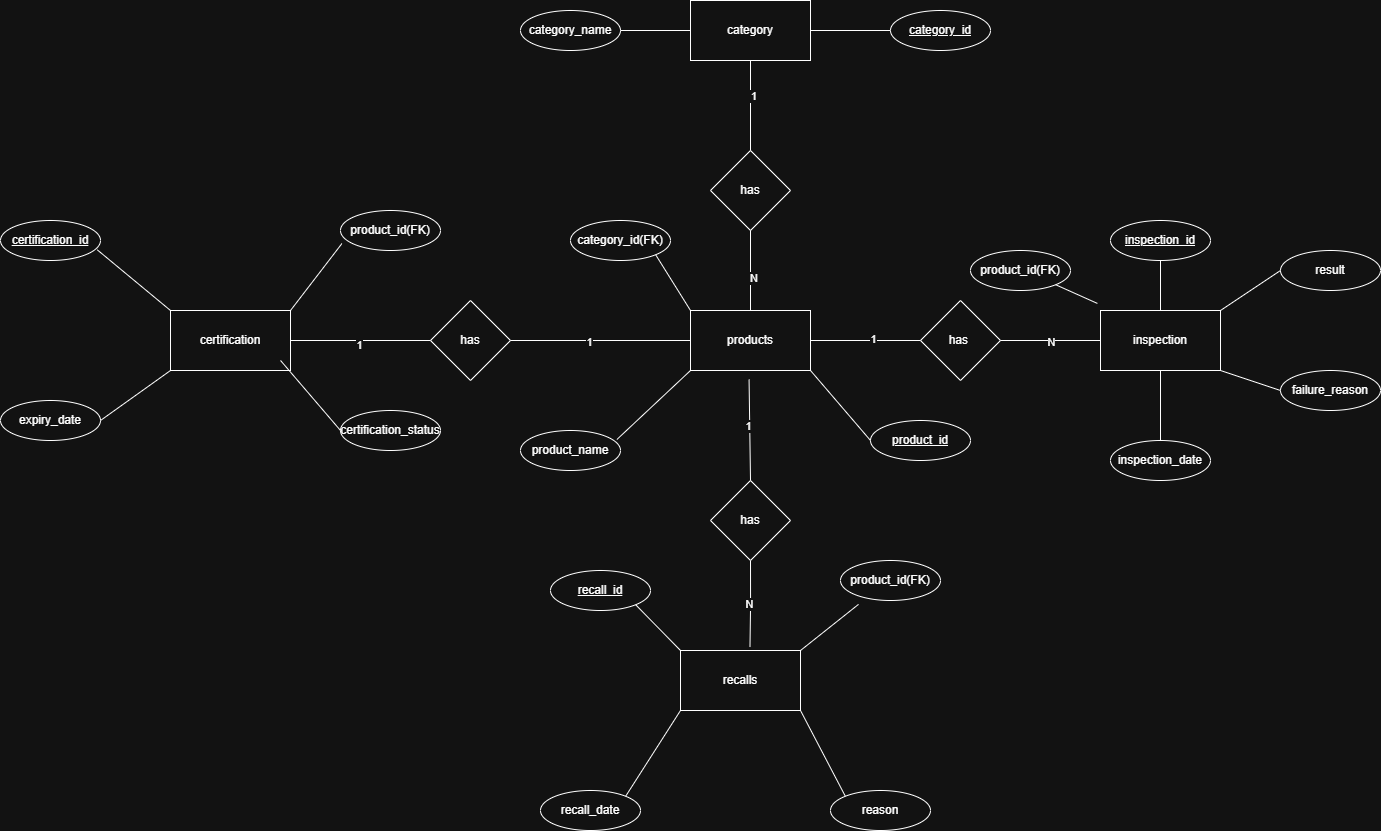

The diagram above was exported from draw.io. Its source (the exported page's mxGraphModel, read from the mxfile embedded in the PNG):
<mxGraphModel dx="1761" dy="531" grid="1" gridSize="10" guides="1" tooltips="1" connect="1" arrows="1" fold="1" page="1" pageScale="1" pageWidth="850" pageHeight="1100" math="0" shadow="0">
  <root>
    <mxCell id="0" />
    <mxCell id="1" parent="0" />
    <mxCell id="jYUOIpp8nph2I35TnjDo-2" parent="1" style="rounded=0;whiteSpace=wrap;html=1;" value="category" vertex="1">
      <mxGeometry height="60" width="120" x="80" y="30" as="geometry" />
    </mxCell>
    <mxCell id="psuuv03nmXIfcLUwCeLy-3" parent="1" style="rhombus;whiteSpace=wrap;html=1;rounded=0;" value="has" vertex="1">
      <mxGeometry height="80" width="80" x="100" y="180" as="geometry" />
    </mxCell>
    <mxCell id="psuuv03nmXIfcLUwCeLy-5" parent="1" style="whiteSpace=wrap;html=1;rounded=0;" value="products" vertex="1">
      <mxGeometry height="60" width="120" x="80" y="340" as="geometry" />
    </mxCell>
    <mxCell id="psuuv03nmXIfcLUwCeLy-7" parent="1" style="rhombus;whiteSpace=wrap;html=1;rounded=0;" value="has&amp;nbsp;" vertex="1">
      <mxGeometry height="80" width="80" x="310" y="330" as="geometry" />
    </mxCell>
    <mxCell id="psuuv03nmXIfcLUwCeLy-58" edge="1" parent="1" source="psuuv03nmXIfcLUwCeLy-13" style="edgeStyle=orthogonalEdgeStyle;rounded=0;orthogonalLoop=1;jettySize=auto;html=1;exitX=0.5;exitY=1;exitDx=0;exitDy=0;endArrow=none;endFill=0;entryX=0.5;entryY=0;entryDx=0;entryDy=0;" target="psuuv03nmXIfcLUwCeLy-61">
      <mxGeometry relative="1" as="geometry">
        <mxPoint x="610" y="430" as="targetPoint" />
      </mxGeometry>
    </mxCell>
    <mxCell id="psuuv03nmXIfcLUwCeLy-60" edge="1" parent="1" source="psuuv03nmXIfcLUwCeLy-64" style="edgeStyle=orthogonalEdgeStyle;rounded=0;orthogonalLoop=1;jettySize=auto;html=1;exitX=0.5;exitY=0;exitDx=0;exitDy=0;endArrow=none;endFill=0;">
      <mxGeometry relative="1" as="geometry">
        <mxPoint x="549.7692307692305" y="280" as="targetPoint" />
      </mxGeometry>
    </mxCell>
    <mxCell id="psuuv03nmXIfcLUwCeLy-13" parent="1" style="whiteSpace=wrap;html=1;rounded=0;" value="inspection" vertex="1">
      <mxGeometry height="60" width="120" x="490" y="340" as="geometry" />
    </mxCell>
    <mxCell id="psuuv03nmXIfcLUwCeLy-15" parent="1" style="rhombus;whiteSpace=wrap;html=1;rounded=0;" value="has" vertex="1">
      <mxGeometry height="80" width="80" x="-180" y="330" as="geometry" />
    </mxCell>
    <mxCell id="psuuv03nmXIfcLUwCeLy-17" parent="1" style="whiteSpace=wrap;html=1;rounded=0;" value="certification" vertex="1">
      <mxGeometry height="60" width="120" x="-440" y="340" as="geometry" />
    </mxCell>
    <mxCell id="psuuv03nmXIfcLUwCeLy-22" edge="1" parent="1" source="psuuv03nmXIfcLUwCeLy-19" style="edgeStyle=orthogonalEdgeStyle;rounded=0;orthogonalLoop=1;jettySize=auto;html=1;endArrow=none;endFill=0;exitX=0.5;exitY=1;exitDx=0;exitDy=0;entryX=0.579;entryY=-0.058;entryDx=0;entryDy=0;entryPerimeter=0;" target="psuuv03nmXIfcLUwCeLy-21" value="">
      <mxGeometry relative="1" as="geometry" />
    </mxCell>
    <mxCell id="psuuv03nmXIfcLUwCeLy-101" connectable="0" parent="psuuv03nmXIfcLUwCeLy-22" style="edgeLabel;html=1;align=center;verticalAlign=middle;resizable=0;points=[];" value="N" vertex="1">
      <mxGeometry relative="1" x="-0.0146" y="-2" as="geometry">
        <mxPoint y="1" as="offset" />
      </mxGeometry>
    </mxCell>
    <mxCell id="psuuv03nmXIfcLUwCeLy-19" parent="1" style="rhombus;whiteSpace=wrap;html=1;rounded=0;" value="has" vertex="1">
      <mxGeometry height="80" width="80" x="100" y="510" as="geometry" />
    </mxCell>
    <mxCell id="psuuv03nmXIfcLUwCeLy-21" parent="1" style="whiteSpace=wrap;html=1;rounded=0;" value="recalls" vertex="1">
      <mxGeometry height="60" width="120" x="70" y="680" as="geometry" />
    </mxCell>
    <mxCell id="psuuv03nmXIfcLUwCeLy-27" edge="1" parent="1" source="psuuv03nmXIfcLUwCeLy-3" style="endArrow=none;html=1;rounded=0;exitX=0.5;exitY=1;exitDx=0;exitDy=0;entryX=0.5;entryY=0;entryDx=0;entryDy=0;" target="psuuv03nmXIfcLUwCeLy-5" value="">
      <mxGeometry relative="1" as="geometry">
        <mxPoint x="139.47" y="280" as="sourcePoint" />
        <mxPoint x="139" y="320" as="targetPoint" />
      </mxGeometry>
    </mxCell>
    <mxCell id="psuuv03nmXIfcLUwCeLy-92" connectable="0" parent="psuuv03nmXIfcLUwCeLy-27" style="edgeLabel;html=1;align=center;verticalAlign=middle;resizable=0;points=[];" value="&amp;nbsp;N" vertex="1">
      <mxGeometry relative="1" x="0.176" y="1" as="geometry">
        <mxPoint as="offset" />
      </mxGeometry>
    </mxCell>
    <mxCell id="psuuv03nmXIfcLUwCeLy-30" edge="1" parent="1" source="psuuv03nmXIfcLUwCeLy-7" style="endArrow=none;html=1;rounded=0;exitX=1;exitY=0.5;exitDx=0;exitDy=0;entryX=0;entryY=0.5;entryDx=0;entryDy=0;" target="psuuv03nmXIfcLUwCeLy-13" value="">
      <mxGeometry relative="1" as="geometry">
        <mxPoint x="180" y="370" as="sourcePoint" />
        <mxPoint x="340" y="370" as="targetPoint" />
      </mxGeometry>
    </mxCell>
    <mxCell id="psuuv03nmXIfcLUwCeLy-95" connectable="0" parent="psuuv03nmXIfcLUwCeLy-30" style="edgeLabel;html=1;align=center;verticalAlign=middle;resizable=0;points=[];" value="N" vertex="1">
      <mxGeometry relative="1" x="0.0114" y="-1" as="geometry">
        <mxPoint as="offset" />
      </mxGeometry>
    </mxCell>
    <mxCell id="psuuv03nmXIfcLUwCeLy-33" edge="1" parent="1" source="psuuv03nmXIfcLUwCeLy-15" style="endArrow=none;html=1;rounded=0;exitX=0;exitY=0.5;exitDx=0;exitDy=0;entryX=1;entryY=0.5;entryDx=0;entryDy=0;" target="psuuv03nmXIfcLUwCeLy-17" value="">
      <mxGeometry relative="1" as="geometry">
        <mxPoint x="180" y="460" as="sourcePoint" />
        <mxPoint x="340" y="460" as="targetPoint" />
      </mxGeometry>
    </mxCell>
    <mxCell id="psuuv03nmXIfcLUwCeLy-99" connectable="0" parent="psuuv03nmXIfcLUwCeLy-33" style="edgeLabel;html=1;align=center;verticalAlign=middle;resizable=0;points=[];" value="1" vertex="1">
      <mxGeometry relative="1" x="0.0339" y="4" as="geometry">
        <mxPoint x="1" as="offset" />
      </mxGeometry>
    </mxCell>
    <mxCell id="psuuv03nmXIfcLUwCeLy-36" parent="1" style="ellipse;whiteSpace=wrap;html=1;align=center;" value="category_name" vertex="1">
      <mxGeometry height="40" width="100" x="-90" y="40" as="geometry" />
    </mxCell>
    <mxCell id="psuuv03nmXIfcLUwCeLy-38" edge="1" parent="1" source="psuuv03nmXIfcLUwCeLy-36" style="endArrow=none;html=1;rounded=0;exitX=1;exitY=0.5;exitDx=0;exitDy=0;entryX=0;entryY=0.5;entryDx=0;entryDy=0;" target="jYUOIpp8nph2I35TnjDo-2" value="">
      <mxGeometry relative="1" as="geometry">
        <mxPoint x="70" y="200" as="sourcePoint" />
        <mxPoint x="230" y="200" as="targetPoint" />
      </mxGeometry>
    </mxCell>
    <mxCell id="psuuv03nmXIfcLUwCeLy-41" parent="1" style="ellipse;whiteSpace=wrap;html=1;align=center;" value="&lt;u&gt;category_id&lt;/u&gt;" vertex="1">
      <mxGeometry height="40" width="100" x="280" y="40" as="geometry" />
    </mxCell>
    <mxCell id="psuuv03nmXIfcLUwCeLy-42" edge="1" parent="1" source="jYUOIpp8nph2I35TnjDo-2" style="endArrow=none;html=1;rounded=0;entryX=0;entryY=0.5;entryDx=0;entryDy=0;exitX=1;exitY=0.5;exitDx=0;exitDy=0;" target="psuuv03nmXIfcLUwCeLy-41" value="">
      <mxGeometry relative="1" as="geometry">
        <mxPoint x="70" y="90" as="sourcePoint" />
        <mxPoint x="230" y="90" as="targetPoint" />
      </mxGeometry>
    </mxCell>
    <mxCell id="psuuv03nmXIfcLUwCeLy-43" parent="1" style="ellipse;whiteSpace=wrap;html=1;align=center;" value="certification_status" vertex="1">
      <mxGeometry height="40" width="100" x="-270" y="440" as="geometry" />
    </mxCell>
    <mxCell id="psuuv03nmXIfcLUwCeLy-44" edge="1" parent="1" source="psuuv03nmXIfcLUwCeLy-43" style="endArrow=none;html=1;rounded=0;entryX=0.917;entryY=0.833;entryDx=0;entryDy=0;exitX=0;exitY=0.5;exitDx=0;exitDy=0;entryPerimeter=0;" target="psuuv03nmXIfcLUwCeLy-17" value="">
      <mxGeometry relative="1" as="geometry">
        <mxPoint x="-320" y="450" as="sourcePoint" />
        <mxPoint x="-150" y="430" as="targetPoint" />
      </mxGeometry>
    </mxCell>
    <mxCell id="psuuv03nmXIfcLUwCeLy-45" parent="1" style="ellipse;whiteSpace=wrap;html=1;align=center;" value="expiry_date" vertex="1">
      <mxGeometry height="40" width="100" x="-610" y="430" as="geometry" />
    </mxCell>
    <mxCell id="psuuv03nmXIfcLUwCeLy-46" edge="1" parent="1" source="psuuv03nmXIfcLUwCeLy-17" style="endArrow=none;html=1;rounded=0;entryX=1;entryY=0.5;entryDx=0;entryDy=0;exitX=0;exitY=1;exitDx=0;exitDy=0;" target="psuuv03nmXIfcLUwCeLy-45" value="">
      <mxGeometry relative="1" as="geometry">
        <mxPoint x="-470" y="400" as="sourcePoint" />
        <mxPoint x="-470" y="370" as="targetPoint" />
      </mxGeometry>
    </mxCell>
    <mxCell id="psuuv03nmXIfcLUwCeLy-47" parent="1" style="ellipse;whiteSpace=wrap;html=1;align=center;fontStyle=4;" value="certification_id" vertex="1">
      <mxGeometry height="40" width="100" x="-610" y="250" as="geometry" />
    </mxCell>
    <mxCell id="psuuv03nmXIfcLUwCeLy-48" edge="1" parent="1" source="psuuv03nmXIfcLUwCeLy-17" style="endArrow=none;html=1;rounded=0;exitX=0;exitY=0;exitDx=0;exitDy=0;entryX=0.968;entryY=0.734;entryDx=0;entryDy=0;entryPerimeter=0;" target="psuuv03nmXIfcLUwCeLy-47" value="">
      <mxGeometry relative="1" as="geometry">
        <mxPoint x="-240" y="310" as="sourcePoint" />
        <mxPoint x="-380" y="310" as="targetPoint" />
      </mxGeometry>
    </mxCell>
    <mxCell id="psuuv03nmXIfcLUwCeLy-51" parent="1" style="ellipse;whiteSpace=wrap;html=1;align=center;" value="recall_date" vertex="1">
      <mxGeometry height="40" width="100" x="-70" y="820" as="geometry" />
    </mxCell>
    <mxCell id="psuuv03nmXIfcLUwCeLy-54" parent="1" style="ellipse;whiteSpace=wrap;html=1;align=center;" value="reason" vertex="1">
      <mxGeometry height="40" width="100" x="220" y="820" as="geometry" />
    </mxCell>
    <mxCell id="psuuv03nmXIfcLUwCeLy-57" parent="1" style="ellipse;whiteSpace=wrap;html=1;align=center;fontStyle=4;" value="recall_id" vertex="1">
      <mxGeometry height="40" width="100" x="-60" y="600" as="geometry" />
    </mxCell>
    <mxCell id="psuuv03nmXIfcLUwCeLy-61" parent="1" style="ellipse;whiteSpace=wrap;html=1;align=center;" value="inspection_date" vertex="1">
      <mxGeometry height="40" width="100" x="499.9992307692305" y="470" as="geometry" />
    </mxCell>
    <mxCell id="psuuv03nmXIfcLUwCeLy-62" parent="1" style="ellipse;whiteSpace=wrap;html=1;align=center;" value="result" vertex="1">
      <mxGeometry height="40" width="100" x="670" y="280" as="geometry" />
    </mxCell>
    <mxCell id="psuuv03nmXIfcLUwCeLy-63" edge="1" parent="1" source="psuuv03nmXIfcLUwCeLy-13" style="endArrow=none;html=1;rounded=0;exitX=1;exitY=0;exitDx=0;exitDy=0;entryX=0;entryY=0.5;entryDx=0;entryDy=0;" target="psuuv03nmXIfcLUwCeLy-62" value="">
      <mxGeometry relative="1" as="geometry">
        <mxPoint x="440" y="470" as="sourcePoint" />
        <mxPoint x="600" y="470" as="targetPoint" />
      </mxGeometry>
    </mxCell>
    <mxCell id="psuuv03nmXIfcLUwCeLy-65" edge="1" parent="1" source="psuuv03nmXIfcLUwCeLy-13" style="edgeStyle=orthogonalEdgeStyle;rounded=0;orthogonalLoop=1;jettySize=auto;html=1;exitX=0.5;exitY=0;exitDx=0;exitDy=0;endArrow=none;endFill=0;entryX=0.5;entryY=1;entryDx=0;entryDy=0;" target="psuuv03nmXIfcLUwCeLy-64" value="">
      <mxGeometry relative="1" as="geometry">
        <mxPoint x="550" y="340" as="sourcePoint" />
        <mxPoint x="549.7692307692305" y="280" as="targetPoint" />
      </mxGeometry>
    </mxCell>
    <mxCell id="psuuv03nmXIfcLUwCeLy-64" parent="1" style="ellipse;whiteSpace=wrap;html=1;align=center;fontStyle=4;" value="inspection_id" vertex="1">
      <mxGeometry height="40" width="100" x="500" y="250" as="geometry" />
    </mxCell>
    <mxCell id="psuuv03nmXIfcLUwCeLy-66" parent="1" style="ellipse;whiteSpace=wrap;html=1;align=center;" value="failure_reason" vertex="1">
      <mxGeometry height="40" width="100" x="670" y="400" as="geometry" />
    </mxCell>
    <mxCell id="psuuv03nmXIfcLUwCeLy-67" edge="1" parent="1" source="psuuv03nmXIfcLUwCeLy-13" style="endArrow=none;html=1;rounded=0;exitX=1;exitY=1;exitDx=0;exitDy=0;entryX=0;entryY=0.5;entryDx=0;entryDy=0;" target="psuuv03nmXIfcLUwCeLy-66" value="">
      <mxGeometry relative="1" as="geometry">
        <mxPoint x="470" y="400" as="sourcePoint" />
        <mxPoint x="630" y="400" as="targetPoint" />
      </mxGeometry>
    </mxCell>
    <mxCell id="psuuv03nmXIfcLUwCeLy-71" parent="1" style="ellipse;whiteSpace=wrap;html=1;align=center;fontStyle=4;" value="product_id" vertex="1">
      <mxGeometry height="40" width="100" x="260" y="450" as="geometry" />
    </mxCell>
    <mxCell id="psuuv03nmXIfcLUwCeLy-72" edge="1" parent="1" source="psuuv03nmXIfcLUwCeLy-73" style="endArrow=none;html=1;rounded=0;exitX=0.964;exitY=0.225;exitDx=0;exitDy=0;entryX=0;entryY=1;entryDx=0;entryDy=0;exitPerimeter=0;" target="psuuv03nmXIfcLUwCeLy-5" value="">
      <mxGeometry relative="1" as="geometry">
        <mxPoint x="10" y="470" as="sourcePoint" />
        <mxPoint x="370" y="440" as="targetPoint" />
      </mxGeometry>
    </mxCell>
    <mxCell id="psuuv03nmXIfcLUwCeLy-73" parent="1" style="ellipse;whiteSpace=wrap;html=1;align=center;" value="product_name" vertex="1">
      <mxGeometry height="40" width="100" x="-90" y="460" as="geometry" />
    </mxCell>
    <mxCell id="psuuv03nmXIfcLUwCeLy-76" edge="1" parent="1" source="psuuv03nmXIfcLUwCeLy-5" style="endArrow=none;html=1;rounded=0;exitX=1;exitY=1;exitDx=0;exitDy=0;entryX=0;entryY=0.5;entryDx=0;entryDy=0;" target="psuuv03nmXIfcLUwCeLy-71" value="">
      <mxGeometry relative="1" as="geometry">
        <mxPoint x="270" y="500" as="sourcePoint" />
        <mxPoint x="430" y="500" as="targetPoint" />
      </mxGeometry>
    </mxCell>
    <mxCell id="psuuv03nmXIfcLUwCeLy-78" parent="1" style="ellipse;whiteSpace=wrap;html=1;align=center;" value="product_id(FK)" vertex="1">
      <mxGeometry height="40" width="100" x="230" y="590" as="geometry" />
    </mxCell>
    <mxCell id="psuuv03nmXIfcLUwCeLy-79" edge="1" parent="1" source="psuuv03nmXIfcLUwCeLy-21" style="endArrow=none;html=1;rounded=0;exitX=1;exitY=0;exitDx=0;exitDy=0;entryX=0.18;entryY=1.097;entryDx=0;entryDy=0;entryPerimeter=0;" target="psuuv03nmXIfcLUwCeLy-78" value="">
      <mxGeometry relative="1" as="geometry">
        <mxPoint x="170" y="590" as="sourcePoint" />
        <mxPoint x="330" y="590" as="targetPoint" />
      </mxGeometry>
    </mxCell>
    <mxCell id="psuuv03nmXIfcLUwCeLy-80" edge="1" parent="1" source="psuuv03nmXIfcLUwCeLy-57" style="endArrow=none;html=1;rounded=0;exitX=1;exitY=1;exitDx=0;exitDy=0;entryX=0;entryY=0;entryDx=0;entryDy=0;" target="psuuv03nmXIfcLUwCeLy-21" value="">
      <mxGeometry relative="1" as="geometry">
        <mxPoint x="170" y="590" as="sourcePoint" />
        <mxPoint x="330" y="590" as="targetPoint" />
      </mxGeometry>
    </mxCell>
    <mxCell id="psuuv03nmXIfcLUwCeLy-81" edge="1" parent="1" source="psuuv03nmXIfcLUwCeLy-21" style="endArrow=none;html=1;rounded=0;exitX=0;exitY=1;exitDx=0;exitDy=0;entryX=1;entryY=0;entryDx=0;entryDy=0;" target="psuuv03nmXIfcLUwCeLy-51" value="">
      <mxGeometry relative="1" as="geometry">
        <mxPoint x="170" y="590" as="sourcePoint" />
        <mxPoint x="330" y="590" as="targetPoint" />
      </mxGeometry>
    </mxCell>
    <mxCell id="psuuv03nmXIfcLUwCeLy-82" edge="1" parent="1" source="psuuv03nmXIfcLUwCeLy-21" style="endArrow=none;html=1;rounded=0;exitX=1;exitY=1;exitDx=0;exitDy=0;entryX=0;entryY=0;entryDx=0;entryDy=0;" target="psuuv03nmXIfcLUwCeLy-54" value="">
      <mxGeometry relative="1" as="geometry">
        <mxPoint x="170" y="590" as="sourcePoint" />
        <mxPoint x="330" y="590" as="targetPoint" />
      </mxGeometry>
    </mxCell>
    <mxCell id="psuuv03nmXIfcLUwCeLy-83" parent="1" style="ellipse;whiteSpace=wrap;html=1;align=center;" value="category_id(FK)" vertex="1">
      <mxGeometry height="40" width="100" x="-40" y="250" as="geometry" />
    </mxCell>
    <mxCell id="psuuv03nmXIfcLUwCeLy-84" edge="1" parent="1" source="psuuv03nmXIfcLUwCeLy-83" style="endArrow=none;html=1;rounded=0;exitX=1;exitY=1;exitDx=0;exitDy=0;entryX=0;entryY=0;entryDx=0;entryDy=0;" target="psuuv03nmXIfcLUwCeLy-5" value="">
      <mxGeometry relative="1" as="geometry">
        <mxPoint x="220" y="330" as="sourcePoint" />
        <mxPoint x="380" y="330" as="targetPoint" />
      </mxGeometry>
    </mxCell>
    <mxCell id="psuuv03nmXIfcLUwCeLy-85" parent="1" style="ellipse;whiteSpace=wrap;html=1;align=center;" value="product_id(FK)" vertex="1">
      <mxGeometry height="40" width="100" x="360" y="280" as="geometry" />
    </mxCell>
    <mxCell id="psuuv03nmXIfcLUwCeLy-86" edge="1" parent="1" source="psuuv03nmXIfcLUwCeLy-85" style="endArrow=none;html=1;rounded=0;entryX=-0.026;entryY=-0.118;entryDx=0;entryDy=0;entryPerimeter=0;exitX=1;exitY=1;exitDx=0;exitDy=0;" target="psuuv03nmXIfcLUwCeLy-13" value="">
      <mxGeometry relative="1" as="geometry">
        <mxPoint x="330" y="300" as="sourcePoint" />
        <mxPoint x="490" y="300" as="targetPoint" />
      </mxGeometry>
    </mxCell>
    <mxCell id="psuuv03nmXIfcLUwCeLy-87" parent="1" style="ellipse;whiteSpace=wrap;html=1;align=center;" value="product_id(FK)" vertex="1">
      <mxGeometry height="40" width="100" x="-270" y="240" as="geometry" />
    </mxCell>
    <mxCell id="psuuv03nmXIfcLUwCeLy-88" edge="1" parent="1" source="psuuv03nmXIfcLUwCeLy-17" style="endArrow=none;html=1;rounded=0;exitX=1;exitY=0;exitDx=0;exitDy=0;entryX=0.014;entryY=0.827;entryDx=0;entryDy=0;entryPerimeter=0;" target="psuuv03nmXIfcLUwCeLy-87" value="">
      <mxGeometry relative="1" as="geometry">
        <mxPoint x="-270" y="410" as="sourcePoint" />
        <mxPoint x="-110" y="410" as="targetPoint" />
      </mxGeometry>
    </mxCell>
    <mxCell id="psuuv03nmXIfcLUwCeLy-90" edge="1" parent="1" source="jYUOIpp8nph2I35TnjDo-2" style="endArrow=none;html=1;rounded=0;exitX=0.5;exitY=1;exitDx=0;exitDy=0;entryX=0.5;entryY=0;entryDx=0;entryDy=0;" target="psuuv03nmXIfcLUwCeLy-3" value="">
      <mxGeometry relative="1" as="geometry">
        <mxPoint y="290" as="sourcePoint" />
        <mxPoint x="160" y="290" as="targetPoint" />
      </mxGeometry>
    </mxCell>
    <mxCell id="psuuv03nmXIfcLUwCeLy-91" connectable="0" parent="psuuv03nmXIfcLUwCeLy-90" style="edgeLabel;html=1;align=center;verticalAlign=middle;resizable=0;points=[];" value="&amp;nbsp;1" vertex="1">
      <mxGeometry relative="1" x="-0.2209" y="1" as="geometry">
        <mxPoint as="offset" />
      </mxGeometry>
    </mxCell>
    <mxCell id="psuuv03nmXIfcLUwCeLy-93" edge="1" parent="1" source="psuuv03nmXIfcLUwCeLy-5" style="endArrow=none;html=1;rounded=0;exitX=1;exitY=0.5;exitDx=0;exitDy=0;entryX=0;entryY=0.5;entryDx=0;entryDy=0;" target="psuuv03nmXIfcLUwCeLy-7" value="">
      <mxGeometry relative="1" as="geometry">
        <mxPoint x="160" y="300" as="sourcePoint" />
        <mxPoint x="320" y="300" as="targetPoint" />
      </mxGeometry>
    </mxCell>
    <mxCell id="psuuv03nmXIfcLUwCeLy-94" connectable="0" parent="psuuv03nmXIfcLUwCeLy-93" style="edgeLabel;html=1;align=center;verticalAlign=middle;resizable=0;points=[];" value="1" vertex="1">
      <mxGeometry relative="1" x="0.1226" y="2" as="geometry">
        <mxPoint x="1" as="offset" />
      </mxGeometry>
    </mxCell>
    <mxCell id="psuuv03nmXIfcLUwCeLy-96" edge="1" parent="1" source="psuuv03nmXIfcLUwCeLy-15" style="endArrow=none;html=1;rounded=0;exitX=1;exitY=0.5;exitDx=0;exitDy=0;entryX=0;entryY=0.5;entryDx=0;entryDy=0;" target="psuuv03nmXIfcLUwCeLy-5" value="">
      <mxGeometry relative="1" as="geometry">
        <mxPoint x="-100" y="410" as="sourcePoint" />
        <mxPoint x="60" y="410" as="targetPoint" />
      </mxGeometry>
    </mxCell>
    <mxCell id="psuuv03nmXIfcLUwCeLy-98" connectable="0" parent="psuuv03nmXIfcLUwCeLy-96" style="edgeLabel;html=1;align=center;verticalAlign=middle;resizable=0;points=[];" value="1" vertex="1">
      <mxGeometry relative="1" x="-0.1309" y="-1" as="geometry">
        <mxPoint x="1" as="offset" />
      </mxGeometry>
    </mxCell>
    <mxCell id="psuuv03nmXIfcLUwCeLy-97" edge="1" parent="1" source="psuuv03nmXIfcLUwCeLy-19" style="endArrow=none;html=1;rounded=0;entryX=0.488;entryY=1.15;entryDx=0;entryDy=0;entryPerimeter=0;exitX=0.5;exitY=0;exitDx=0;exitDy=0;" target="psuuv03nmXIfcLUwCeLy-5" value="">
      <mxGeometry relative="1" as="geometry">
        <mxPoint x="-100" y="410" as="sourcePoint" />
        <mxPoint x="60" y="410" as="targetPoint" />
      </mxGeometry>
    </mxCell>
    <mxCell id="psuuv03nmXIfcLUwCeLy-100" connectable="0" parent="psuuv03nmXIfcLUwCeLy-97" style="edgeLabel;html=1;align=center;verticalAlign=middle;resizable=0;points=[];" value="1" vertex="1">
      <mxGeometry relative="1" x="0.0843" y="2" as="geometry">
        <mxPoint y="1" as="offset" />
      </mxGeometry>
    </mxCell>
  </root>
</mxGraphModel>